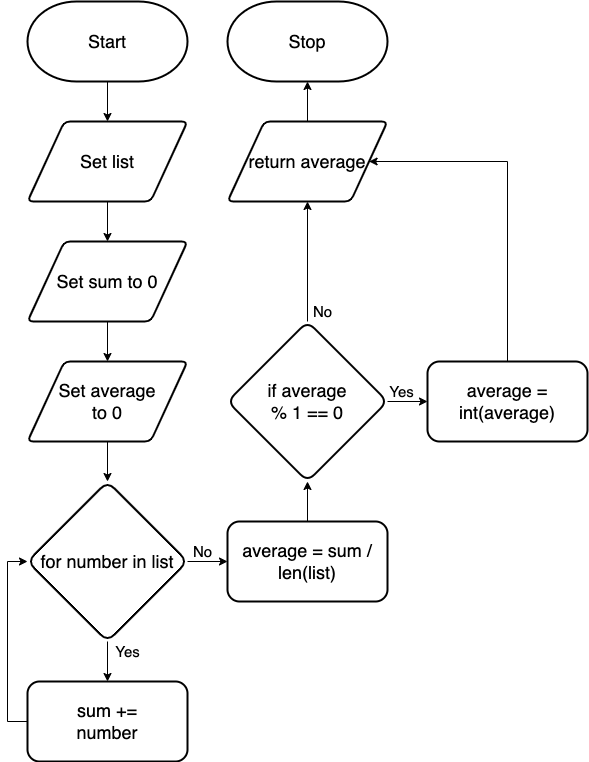

The diagram above was exported from draw.io. Its source (the exported page's mxGraphModel, read from the mxfile embedded in the PNG):
<mxGraphModel dx="691" dy="1603" grid="1" gridSize="10" guides="1" tooltips="1" connect="1" arrows="1" fold="1" page="1" pageScale="1" pageWidth="827" pageHeight="1169" math="0" shadow="0">
  <root>
    <mxCell id="0" />
    <mxCell id="1" parent="0" />
    <mxCell id="2" style="edgeStyle=orthogonalEdgeStyle;rounded=0;html=1;entryX=0.5;entryY=0;entryDx=0;entryDy=0;fontSize=15;" edge="1" parent="1" source="3" target="6">
      <mxGeometry relative="1" as="geometry" />
    </mxCell>
    <mxCell id="3" value="&lt;font style=&quot;font-size: 18px&quot;&gt;Start&lt;/font&gt;" style="strokeWidth=2;html=1;shape=mxgraph.flowchart.terminator;whiteSpace=wrap;" vertex="1" parent="1">
      <mxGeometry x="40" width="160" height="80" as="geometry" />
    </mxCell>
    <mxCell id="4" value="&lt;font style=&quot;font-size: 18px&quot;&gt;Stop&lt;/font&gt;" style="strokeWidth=2;html=1;shape=mxgraph.flowchart.terminator;whiteSpace=wrap;" vertex="1" parent="1">
      <mxGeometry x="240" width="160" height="80" as="geometry" />
    </mxCell>
    <mxCell id="5" style="edgeStyle=none;html=1;entryX=0.5;entryY=0;entryDx=0;entryDy=0;fontSize=18;" edge="1" parent="1" source="6" target="12">
      <mxGeometry relative="1" as="geometry" />
    </mxCell>
    <mxCell id="6" value="Set list" style="shape=parallelogram;html=1;strokeWidth=2;perimeter=parallelogramPerimeter;whiteSpace=wrap;rounded=1;arcSize=12;size=0.23;fontSize=18;" vertex="1" parent="1">
      <mxGeometry x="40" y="120" width="160" height="80" as="geometry" />
    </mxCell>
    <mxCell id="7" style="edgeStyle=none;html=1;entryX=0.5;entryY=0;entryDx=0;entryDy=0;fontSize=15;" edge="1" parent="1">
      <mxGeometry relative="1" as="geometry">
        <mxPoint x="120" y="680" as="targetPoint" />
        <mxPoint x="120" y="640" as="sourcePoint" />
      </mxGeometry>
    </mxCell>
    <mxCell id="8" value="&lt;font style=&quot;font-size: 15px&quot;&gt;Yes&lt;/font&gt;" style="text;html=1;align=center;verticalAlign=middle;resizable=0;points=[];autosize=1;strokeColor=none;fillColor=none;fontSize=8;fontFamily=Helvetica;fontColor=default;" vertex="1" parent="1">
      <mxGeometry x="120" y="640" width="40" height="20" as="geometry" />
    </mxCell>
    <mxCell id="9" value="&lt;font style=&quot;font-size: 15px&quot;&gt;No&lt;br&gt;&lt;/font&gt;" style="text;html=1;align=center;verticalAlign=middle;resizable=0;points=[];autosize=1;strokeColor=none;fillColor=none;fontSize=8;fontFamily=Helvetica;fontColor=default;" vertex="1" parent="1">
      <mxGeometry x="200" y="540" width="30" height="20" as="geometry" />
    </mxCell>
    <mxCell id="10" style="edgeStyle=orthogonalEdgeStyle;html=1;entryX=0;entryY=0.5;entryDx=0;entryDy=0;fontSize=15;rounded=0;exitX=0;exitY=0.5;exitDx=0;exitDy=0;" edge="1" parent="1" source="15">
      <mxGeometry relative="1" as="geometry">
        <Array as="points">
          <mxPoint x="20" y="720" />
          <mxPoint x="20" y="560" />
        </Array>
        <mxPoint x="40" y="760" as="sourcePoint" />
        <mxPoint x="40" y="560" as="targetPoint" />
      </mxGeometry>
    </mxCell>
    <mxCell id="11" style="edgeStyle=none;html=1;entryX=0.5;entryY=0;entryDx=0;entryDy=0;fontSize=15;" edge="1" parent="1" source="12">
      <mxGeometry relative="1" as="geometry">
        <mxPoint x="120" y="360" as="targetPoint" />
      </mxGeometry>
    </mxCell>
    <mxCell id="12" value="Set sum to 0" style="shape=parallelogram;html=1;strokeWidth=2;perimeter=parallelogramPerimeter;whiteSpace=wrap;rounded=1;arcSize=12;size=0.23;fontSize=18;" vertex="1" parent="1">
      <mxGeometry x="40" y="240" width="160" height="80" as="geometry" />
    </mxCell>
    <mxCell id="13" style="edgeStyle=none;html=1;entryX=0.5;entryY=1;entryDx=0;entryDy=0;entryPerimeter=0;" edge="1" parent="1" source="14" target="4">
      <mxGeometry relative="1" as="geometry">
        <mxPoint x="320" y="90" as="targetPoint" />
      </mxGeometry>
    </mxCell>
    <mxCell id="14" value="return average" style="shape=parallelogram;html=1;strokeWidth=2;perimeter=parallelogramPerimeter;whiteSpace=wrap;rounded=1;arcSize=12;size=0.23;fontSize=18;" vertex="1" parent="1">
      <mxGeometry x="240" y="120" width="160" height="80" as="geometry" />
    </mxCell>
    <mxCell id="15" value="sum +=&lt;br&gt;number" style="rounded=1;whiteSpace=wrap;html=1;strokeWidth=2;fontSize=18;" vertex="1" parent="1">
      <mxGeometry x="40" y="680" width="160" height="80" as="geometry" />
    </mxCell>
    <mxCell id="16" style="edgeStyle=none;html=1;" edge="1" parent="1" source="17">
      <mxGeometry relative="1" as="geometry">
        <mxPoint x="240" y="560" as="targetPoint" />
      </mxGeometry>
    </mxCell>
    <mxCell id="17" value="&lt;font&gt;for number in list&lt;br style=&quot;font-size: 18px&quot;&gt;&lt;/font&gt;" style="rhombus;whiteSpace=wrap;html=1;rounded=1;fontFamily=Helvetica;fontSize=18;fontColor=default;strokeColor=default;strokeWidth=2;fillColor=default;" vertex="1" parent="1">
      <mxGeometry x="40" y="480" width="160" height="160" as="geometry" />
    </mxCell>
    <mxCell id="18" style="edgeStyle=none;html=1;entryX=0.5;entryY=0;entryDx=0;entryDy=0;" edge="1" parent="1" source="19" target="17">
      <mxGeometry relative="1" as="geometry" />
    </mxCell>
    <mxCell id="19" value="Set average&lt;br&gt;to 0" style="shape=parallelogram;html=1;strokeWidth=2;perimeter=parallelogramPerimeter;whiteSpace=wrap;rounded=1;arcSize=12;size=0.23;fontSize=18;" vertex="1" parent="1">
      <mxGeometry x="40" y="360" width="160" height="80" as="geometry" />
    </mxCell>
    <mxCell id="20" style="edgeStyle=none;html=1;entryX=0.5;entryY=1;entryDx=0;entryDy=0;" edge="1" parent="1" source="21" target="24">
      <mxGeometry relative="1" as="geometry" />
    </mxCell>
    <mxCell id="21" value="average = sum / len(list)" style="rounded=1;whiteSpace=wrap;html=1;strokeWidth=2;fontSize=18;" vertex="1" parent="1">
      <mxGeometry x="240" y="520" width="160" height="80" as="geometry" />
    </mxCell>
    <mxCell id="22" style="edgeStyle=none;html=1;entryX=0;entryY=0.5;entryDx=0;entryDy=0;" edge="1" parent="1" source="24" target="26">
      <mxGeometry relative="1" as="geometry" />
    </mxCell>
    <mxCell id="23" style="edgeStyle=none;html=1;" edge="1" parent="1" source="24" target="14">
      <mxGeometry relative="1" as="geometry" />
    </mxCell>
    <mxCell id="24" value="&lt;font&gt;if average&lt;br&gt;% 1 == 0&lt;br style=&quot;font-size: 18px&quot;&gt;&lt;/font&gt;" style="rhombus;whiteSpace=wrap;html=1;rounded=1;fontFamily=Helvetica;fontSize=18;fontColor=default;strokeColor=default;strokeWidth=2;fillColor=default;" vertex="1" parent="1">
      <mxGeometry x="240" y="320" width="160" height="160" as="geometry" />
    </mxCell>
    <mxCell id="25" style="edgeStyle=orthogonalEdgeStyle;html=1;entryX=1;entryY=0.5;entryDx=0;entryDy=0;rounded=0;" edge="1" parent="1" source="26" target="14">
      <mxGeometry relative="1" as="geometry">
        <Array as="points">
          <mxPoint x="520" y="160" />
        </Array>
      </mxGeometry>
    </mxCell>
    <mxCell id="26" value="average = int(average)" style="rounded=1;whiteSpace=wrap;html=1;strokeWidth=2;fontSize=18;" vertex="1" parent="1">
      <mxGeometry x="440" y="360" width="160" height="80" as="geometry" />
    </mxCell>
    <mxCell id="27" value="&lt;font style=&quot;font-size: 15px&quot;&gt;Yes&lt;/font&gt;" style="text;html=1;align=center;verticalAlign=middle;resizable=0;points=[];autosize=1;strokeColor=none;fillColor=none;fontSize=8;fontFamily=Helvetica;fontColor=default;" vertex="1" parent="1">
      <mxGeometry x="394" y="380" width="40" height="20" as="geometry" />
    </mxCell>
    <mxCell id="28" value="&lt;font style=&quot;font-size: 15px&quot;&gt;No&lt;br&gt;&lt;/font&gt;" style="text;html=1;align=center;verticalAlign=middle;resizable=0;points=[];autosize=1;strokeColor=none;fillColor=none;fontSize=8;fontFamily=Helvetica;fontColor=default;" vertex="1" parent="1">
      <mxGeometry x="320" y="300" width="30" height="20" as="geometry" />
    </mxCell>
  </root>
</mxGraphModel>